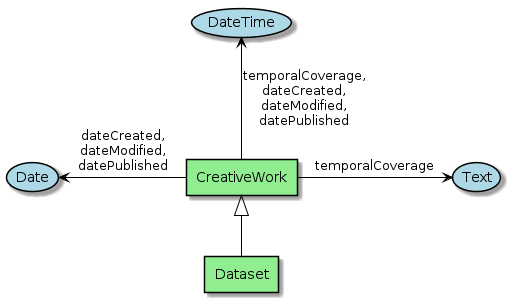

The diagram above was rendered by PlantUML. Its source (embedded in the PNG):
@startuml

skinparam usecase {
BackgroundColor LightBlue
BorderColor Black
  ArrowColor Black
  linetype Ortho
}

skinparam agent {
BackgroundColor LightGreen
BorderColor Black
ArrowColor Black
linetype Ortho
}

agent Dataset
agent CreativeWork


Dataset -up-|> CreativeWork
CreativeWork -right-> (Text) : "temporalCoverage"
CreativeWork -up-> (DateTime) : "temporalCoverage,\ndateCreated,\ndateModified,\ndatePublished"

CreativeWork -left-> (Date) : "dateCreated,\ndateModified,\ndatePublished"
@enduml